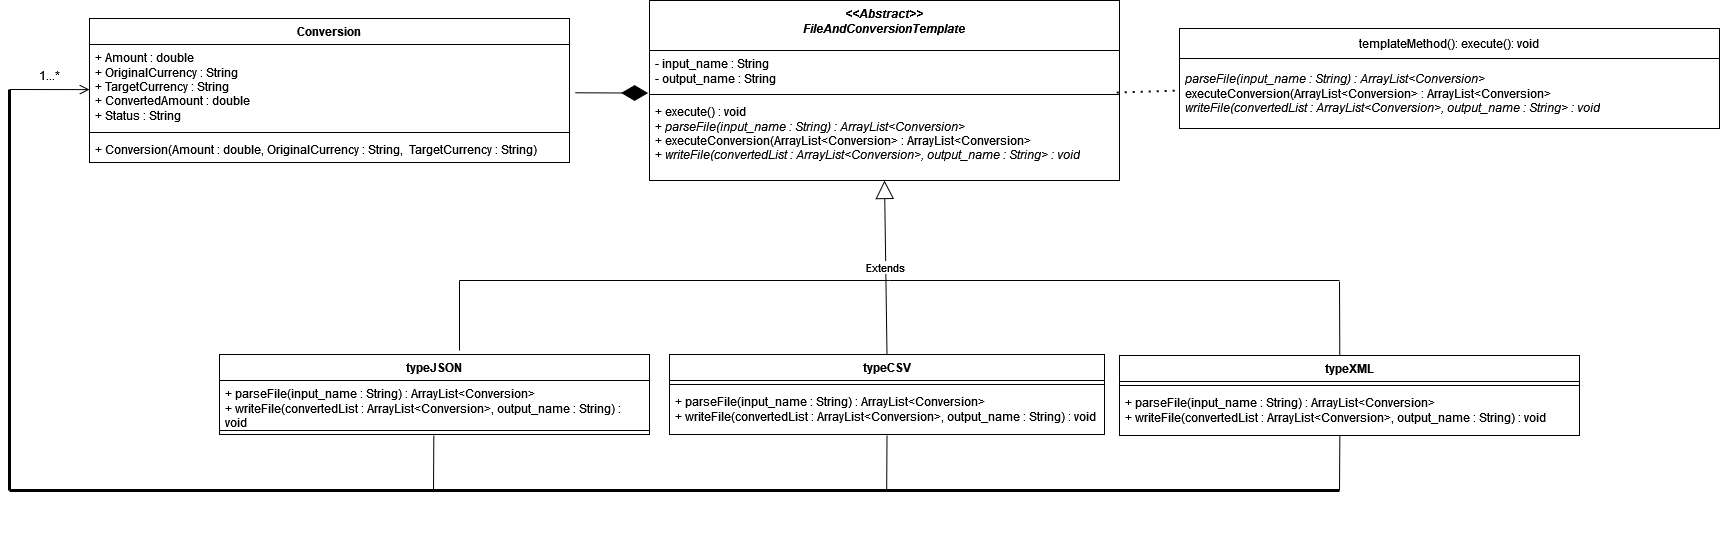

The diagram above was exported from draw.io. Its source (the exported page's mxGraphModel, read from the mxfile embedded in the PNG):
<mxGraphModel dx="1361" dy="1146" grid="1" gridSize="10" guides="1" tooltips="1" connect="1" arrows="1" fold="1" page="1" pageScale="1" pageWidth="827" pageHeight="1169" background="#ffffff" math="0" shadow="0">
  <root>
    <mxCell id="WIyWlLk6GJQsqaUBKTNV-0" />
    <mxCell id="WIyWlLk6GJQsqaUBKTNV-1" parent="WIyWlLk6GJQsqaUBKTNV-0" />
    <mxCell id="uIzPWoTudGVcXvFSjD52-0" value="&lt;div&gt;&lt;i&gt;&amp;lt;&amp;lt;Abstract&amp;gt;&amp;gt;&lt;/i&gt;&lt;/div&gt;&lt;div&gt;&lt;i&gt;FileAndConversionTemplate&lt;/i&gt;&lt;br&gt;&lt;/div&gt;" style="swimlane;fontStyle=1;align=center;verticalAlign=top;childLayout=stackLayout;horizontal=1;startSize=50;horizontalStack=0;resizeParent=1;resizeParentMax=0;resizeLast=0;collapsible=1;marginBottom=0;whiteSpace=wrap;html=1;" vertex="1" parent="WIyWlLk6GJQsqaUBKTNV-1">
      <mxGeometry x="30" y="190" width="470" height="180" as="geometry" />
    </mxCell>
    <mxCell id="uIzPWoTudGVcXvFSjD52-1" value="&lt;div&gt;- input_name : String&lt;/div&gt;&lt;div&gt;- output_name : String&lt;br&gt;&lt;/div&gt;" style="text;strokeColor=none;fillColor=none;align=left;verticalAlign=top;spacingLeft=4;spacingRight=4;overflow=hidden;rotatable=0;points=[[0,0.5],[1,0.5]];portConstraint=eastwest;whiteSpace=wrap;html=1;" vertex="1" parent="uIzPWoTudGVcXvFSjD52-0">
      <mxGeometry y="50" width="470" height="40" as="geometry" />
    </mxCell>
    <mxCell id="uIzPWoTudGVcXvFSjD52-2" value="" style="line;strokeWidth=1;fillColor=none;align=left;verticalAlign=middle;spacingTop=-1;spacingLeft=3;spacingRight=3;rotatable=0;labelPosition=right;points=[];portConstraint=eastwest;strokeColor=inherit;" vertex="1" parent="uIzPWoTudGVcXvFSjD52-0">
      <mxGeometry y="90" width="470" height="8" as="geometry" />
    </mxCell>
    <mxCell id="uIzPWoTudGVcXvFSjD52-3" value="&lt;div&gt;+ execute() : void&lt;/div&gt;&lt;div&gt;+ &lt;i&gt;parseFile(input_name : String) : ArrayList&amp;lt;Conversion&amp;gt;&lt;/i&gt;&lt;br&gt;&lt;/div&gt;&lt;div&gt;+ executeConversion(ArrayList&amp;lt;Conversion&amp;gt; : ArrayList&amp;lt;Conversion&amp;gt;&lt;/div&gt;&lt;div&gt;+ &lt;i&gt;writeFile(convertedList : ArrayList&amp;lt;Conversion&amp;gt;, output_name : String&amp;gt; : void&lt;/i&gt;&lt;br&gt;&lt;/div&gt;" style="text;strokeColor=none;fillColor=none;align=left;verticalAlign=top;spacingLeft=4;spacingRight=4;overflow=hidden;rotatable=0;points=[[0,0.5],[1,0.5]];portConstraint=eastwest;whiteSpace=wrap;html=1;" vertex="1" parent="uIzPWoTudGVcXvFSjD52-0">
      <mxGeometry y="98" width="470" height="82" as="geometry" />
    </mxCell>
    <mxCell id="uIzPWoTudGVcXvFSjD52-16" value="Conversion" style="swimlane;fontStyle=1;align=center;verticalAlign=top;childLayout=stackLayout;horizontal=1;startSize=26;horizontalStack=0;resizeParent=1;resizeParentMax=0;resizeLast=0;collapsible=1;marginBottom=0;whiteSpace=wrap;html=1;" vertex="1" parent="WIyWlLk6GJQsqaUBKTNV-1">
      <mxGeometry x="-530" y="208" width="480" height="144" as="geometry" />
    </mxCell>
    <mxCell id="uIzPWoTudGVcXvFSjD52-17" value="&lt;div&gt;+ Amount : double&lt;/div&gt;&lt;div&gt;+ OriginalCurrency : String&lt;/div&gt;&lt;div&gt;+ TargetCurrency : String&lt;/div&gt;&lt;div&gt;+ ConvertedAmount : double&lt;/div&gt;&lt;div&gt;+ Status : String&lt;br&gt;&lt;/div&gt;" style="text;strokeColor=none;fillColor=none;align=left;verticalAlign=top;spacingLeft=4;spacingRight=4;overflow=hidden;rotatable=0;points=[[0,0.5],[1,0.5]];portConstraint=eastwest;whiteSpace=wrap;html=1;" vertex="1" parent="uIzPWoTudGVcXvFSjD52-16">
      <mxGeometry y="26" width="480" height="84" as="geometry" />
    </mxCell>
    <mxCell id="uIzPWoTudGVcXvFSjD52-18" value="" style="line;strokeWidth=1;fillColor=none;align=left;verticalAlign=middle;spacingTop=-1;spacingLeft=3;spacingRight=3;rotatable=0;labelPosition=right;points=[];portConstraint=eastwest;strokeColor=inherit;" vertex="1" parent="uIzPWoTudGVcXvFSjD52-16">
      <mxGeometry y="110" width="480" height="8" as="geometry" />
    </mxCell>
    <mxCell id="uIzPWoTudGVcXvFSjD52-19" value="+ Conversion(Amount : double, OriginalCurrency : String,&amp;nbsp; TargetCurrency : String)" style="text;strokeColor=none;fillColor=none;align=left;verticalAlign=top;spacingLeft=4;spacingRight=4;overflow=hidden;rotatable=0;points=[[0,0.5],[1,0.5]];portConstraint=eastwest;whiteSpace=wrap;html=1;" vertex="1" parent="uIzPWoTudGVcXvFSjD52-16">
      <mxGeometry y="118" width="480" height="26" as="geometry" />
    </mxCell>
    <mxCell id="uIzPWoTudGVcXvFSjD52-21" value="" style="endArrow=diamondThin;endFill=1;endSize=24;html=1;rounded=0;exitX=1.012;exitY=0.575;exitDx=0;exitDy=0;exitPerimeter=0;entryX=-0.003;entryY=1.064;entryDx=0;entryDy=0;entryPerimeter=0;" edge="1" parent="WIyWlLk6GJQsqaUBKTNV-1" source="uIzPWoTudGVcXvFSjD52-17" target="uIzPWoTudGVcXvFSjD52-1">
      <mxGeometry width="160" relative="1" as="geometry">
        <mxPoint x="-40" y="280" as="sourcePoint" />
        <mxPoint x="20" y="279.64" as="targetPoint" />
      </mxGeometry>
    </mxCell>
    <mxCell id="uIzPWoTudGVcXvFSjD52-22" value="typeJSON" style="swimlane;fontStyle=1;align=center;verticalAlign=top;childLayout=stackLayout;horizontal=1;startSize=26;horizontalStack=0;resizeParent=1;resizeParentMax=0;resizeLast=0;collapsible=1;marginBottom=0;whiteSpace=wrap;html=1;" vertex="1" parent="WIyWlLk6GJQsqaUBKTNV-1">
      <mxGeometry x="-400" y="544" width="430" height="80" as="geometry" />
    </mxCell>
    <mxCell id="uIzPWoTudGVcXvFSjD52-25" value="&lt;div&gt;+ parseFile(input_name : String) : ArrayList&amp;lt;Conversion&amp;gt;&lt;/div&gt;&lt;div&gt;+ writeFile(convertedList : ArrayList&amp;lt;Conversion&amp;gt;, output_name : String) : void&lt;br&gt;&lt;/div&gt;" style="text;strokeColor=none;fillColor=none;align=left;verticalAlign=top;spacingLeft=4;spacingRight=4;overflow=hidden;rotatable=0;points=[[0,0.5],[1,0.5]];portConstraint=eastwest;whiteSpace=wrap;html=1;" vertex="1" parent="uIzPWoTudGVcXvFSjD52-22">
      <mxGeometry y="26" width="430" height="46" as="geometry" />
    </mxCell>
    <mxCell id="uIzPWoTudGVcXvFSjD52-24" value="" style="line;strokeWidth=1;fillColor=none;align=left;verticalAlign=middle;spacingTop=-1;spacingLeft=3;spacingRight=3;rotatable=0;labelPosition=right;points=[];portConstraint=eastwest;strokeColor=inherit;" vertex="1" parent="uIzPWoTudGVcXvFSjD52-22">
      <mxGeometry y="72" width="430" height="8" as="geometry" />
    </mxCell>
    <mxCell id="uIzPWoTudGVcXvFSjD52-29" value="typeCSV" style="swimlane;fontStyle=1;align=center;verticalAlign=top;childLayout=stackLayout;horizontal=1;startSize=26;horizontalStack=0;resizeParent=1;resizeParentMax=0;resizeLast=0;collapsible=1;marginBottom=0;whiteSpace=wrap;html=1;" vertex="1" parent="WIyWlLk6GJQsqaUBKTNV-1">
      <mxGeometry x="50" y="544" width="435" height="80" as="geometry" />
    </mxCell>
    <mxCell id="uIzPWoTudGVcXvFSjD52-30" value="" style="line;strokeWidth=1;fillColor=none;align=left;verticalAlign=middle;spacingTop=-1;spacingLeft=3;spacingRight=3;rotatable=0;labelPosition=right;points=[];portConstraint=eastwest;strokeColor=inherit;" vertex="1" parent="uIzPWoTudGVcXvFSjD52-29">
      <mxGeometry y="26" width="435" height="8" as="geometry" />
    </mxCell>
    <mxCell id="uIzPWoTudGVcXvFSjD52-31" value="&lt;div&gt;+ parseFile(input_name : String) : ArrayList&amp;lt;Conversion&amp;gt;&lt;/div&gt;&lt;div&gt;+ writeFile(convertedList : ArrayList&amp;lt;Conversion&amp;gt;, output_name : String) : void&lt;br&gt;&lt;/div&gt;" style="text;strokeColor=none;fillColor=none;align=left;verticalAlign=top;spacingLeft=4;spacingRight=4;overflow=hidden;rotatable=0;points=[[0,0.5],[1,0.5]];portConstraint=eastwest;whiteSpace=wrap;html=1;" vertex="1" parent="uIzPWoTudGVcXvFSjD52-29">
      <mxGeometry y="34" width="435" height="46" as="geometry" />
    </mxCell>
    <mxCell id="uIzPWoTudGVcXvFSjD52-32" value="typeXML" style="swimlane;fontStyle=1;align=center;verticalAlign=top;childLayout=stackLayout;horizontal=1;startSize=26;horizontalStack=0;resizeParent=1;resizeParentMax=0;resizeLast=0;collapsible=1;marginBottom=0;whiteSpace=wrap;html=1;" vertex="1" parent="WIyWlLk6GJQsqaUBKTNV-1">
      <mxGeometry x="500" y="545" width="460" height="80" as="geometry" />
    </mxCell>
    <mxCell id="uIzPWoTudGVcXvFSjD52-33" value="" style="line;strokeWidth=1;fillColor=none;align=left;verticalAlign=middle;spacingTop=-1;spacingLeft=3;spacingRight=3;rotatable=0;labelPosition=right;points=[];portConstraint=eastwest;strokeColor=inherit;" vertex="1" parent="uIzPWoTudGVcXvFSjD52-32">
      <mxGeometry y="26" width="460" height="8" as="geometry" />
    </mxCell>
    <mxCell id="uIzPWoTudGVcXvFSjD52-34" value="&lt;div&gt;+ parseFile(input_name : String) : ArrayList&amp;lt;Conversion&amp;gt;&lt;/div&gt;&lt;div&gt;+ writeFile(convertedList : ArrayList&amp;lt;Conversion&amp;gt;, output_name : String) : void&lt;br&gt;&lt;/div&gt;" style="text;strokeColor=none;fillColor=none;align=left;verticalAlign=top;spacingLeft=4;spacingRight=4;overflow=hidden;rotatable=0;points=[[0,0.5],[1,0.5]];portConstraint=eastwest;whiteSpace=wrap;html=1;" vertex="1" parent="uIzPWoTudGVcXvFSjD52-32">
      <mxGeometry y="34" width="460" height="46" as="geometry" />
    </mxCell>
    <mxCell id="uIzPWoTudGVcXvFSjD52-35" value="Extends" style="endArrow=block;endSize=16;endFill=0;html=1;rounded=0;exitX=0.5;exitY=0;exitDx=0;exitDy=0;entryX=0.5;entryY=1;entryDx=0;entryDy=0;" edge="1" parent="WIyWlLk6GJQsqaUBKTNV-1" source="uIzPWoTudGVcXvFSjD52-29" target="uIzPWoTudGVcXvFSjD52-0">
      <mxGeometry width="160" relative="1" as="geometry">
        <mxPoint x="270" y="520" as="sourcePoint" />
        <mxPoint x="270" y="400" as="targetPoint" />
      </mxGeometry>
    </mxCell>
    <mxCell id="uIzPWoTudGVcXvFSjD52-38" value="" style="endArrow=none;html=1;rounded=0;" edge="1" parent="WIyWlLk6GJQsqaUBKTNV-1">
      <mxGeometry width="50" height="50" relative="1" as="geometry">
        <mxPoint x="-160" y="470" as="sourcePoint" />
        <mxPoint x="270" y="470" as="targetPoint" />
      </mxGeometry>
    </mxCell>
    <mxCell id="uIzPWoTudGVcXvFSjD52-40" value="" style="endArrow=none;html=1;rounded=0;" edge="1" parent="WIyWlLk6GJQsqaUBKTNV-1">
      <mxGeometry width="50" height="50" relative="1" as="geometry">
        <mxPoint x="270" y="470" as="sourcePoint" />
        <mxPoint x="720" y="470" as="targetPoint" />
      </mxGeometry>
    </mxCell>
    <mxCell id="uIzPWoTudGVcXvFSjD52-41" value="" style="endArrow=none;html=1;rounded=0;" edge="1" parent="WIyWlLk6GJQsqaUBKTNV-1">
      <mxGeometry width="50" height="50" relative="1" as="geometry">
        <mxPoint x="-160" y="540" as="sourcePoint" />
        <mxPoint x="-160" y="470" as="targetPoint" />
      </mxGeometry>
    </mxCell>
    <mxCell id="uIzPWoTudGVcXvFSjD52-42" value="" style="endArrow=none;html=1;rounded=0;" edge="1" parent="WIyWlLk6GJQsqaUBKTNV-1">
      <mxGeometry width="50" height="50" relative="1" as="geometry">
        <mxPoint x="720.29" y="545" as="sourcePoint" />
        <mxPoint x="720" y="471" as="targetPoint" />
      </mxGeometry>
    </mxCell>
    <mxCell id="uIzPWoTudGVcXvFSjD52-43" value="" style="endArrow=open;startArrow=none;endFill=0;startFill=0;endSize=8;html=1;verticalAlign=bottom;labelBackgroundColor=none;strokeWidth=1;rounded=0;" edge="1" parent="WIyWlLk6GJQsqaUBKTNV-1">
      <mxGeometry width="160" relative="1" as="geometry">
        <mxPoint x="-610" y="279" as="sourcePoint" />
        <mxPoint x="-530" y="279.09" as="targetPoint" />
      </mxGeometry>
    </mxCell>
    <mxCell id="uIzPWoTudGVcXvFSjD52-47" value="" style="endArrow=none;startArrow=none;endFill=0;startFill=0;endSize=8;html=1;verticalAlign=bottom;labelBackgroundColor=none;strokeWidth=3;rounded=0;" edge="1" parent="WIyWlLk6GJQsqaUBKTNV-1">
      <mxGeometry width="160" relative="1" as="geometry">
        <mxPoint x="-610" y="680" as="sourcePoint" />
        <mxPoint x="-610" y="279.09000000000003" as="targetPoint" />
      </mxGeometry>
    </mxCell>
    <mxCell id="uIzPWoTudGVcXvFSjD52-48" value="" style="endArrow=none;startArrow=none;endFill=0;startFill=0;endSize=8;html=1;verticalAlign=bottom;labelBackgroundColor=none;strokeWidth=3;rounded=0;" edge="1" parent="WIyWlLk6GJQsqaUBKTNV-1">
      <mxGeometry width="160" relative="1" as="geometry">
        <mxPoint x="-610" y="680" as="sourcePoint" />
        <mxPoint x="720" y="680" as="targetPoint" />
      </mxGeometry>
    </mxCell>
    <mxCell id="uIzPWoTudGVcXvFSjD52-49" value="" style="endArrow=none;html=1;rounded=0;" edge="1" parent="WIyWlLk6GJQsqaUBKTNV-1">
      <mxGeometry width="50" height="50" relative="1" as="geometry">
        <mxPoint x="-186" y="680" as="sourcePoint" />
        <mxPoint x="-185.67000000000002" y="625" as="targetPoint" />
      </mxGeometry>
    </mxCell>
    <mxCell id="uIzPWoTudGVcXvFSjD52-50" value="" style="endArrow=none;html=1;rounded=0;" edge="1" parent="WIyWlLk6GJQsqaUBKTNV-1">
      <mxGeometry width="50" height="50" relative="1" as="geometry">
        <mxPoint x="267.18" y="680" as="sourcePoint" />
        <mxPoint x="267.51" y="625" as="targetPoint" />
      </mxGeometry>
    </mxCell>
    <mxCell id="uIzPWoTudGVcXvFSjD52-51" value="" style="endArrow=none;html=1;rounded=0;" edge="1" parent="WIyWlLk6GJQsqaUBKTNV-1">
      <mxGeometry width="50" height="50" relative="1" as="geometry">
        <mxPoint x="720" y="680" as="sourcePoint" />
        <mxPoint x="720.3299999999999" y="625" as="targetPoint" />
      </mxGeometry>
    </mxCell>
    <mxCell id="uIzPWoTudGVcXvFSjD52-52" value="1...*" style="text;html=1;align=center;verticalAlign=middle;whiteSpace=wrap;rounded=0;" vertex="1" parent="WIyWlLk6GJQsqaUBKTNV-1">
      <mxGeometry x="-600" y="250" width="60" height="30" as="geometry" />
    </mxCell>
    <mxCell id="uIzPWoTudGVcXvFSjD52-53" value="" style="text;strokeColor=none;fillColor=none;align=left;verticalAlign=middle;spacingTop=-1;spacingLeft=4;spacingRight=4;rotatable=0;labelPosition=right;points=[];portConstraint=eastwest;" vertex="1" parent="WIyWlLk6GJQsqaUBKTNV-1">
      <mxGeometry x="-70" y="700" width="230" height="40" as="geometry" />
    </mxCell>
    <mxCell id="uIzPWoTudGVcXvFSjD52-56" value="templateMethod(): execute(): void" style="swimlane;fontStyle=0;childLayout=stackLayout;horizontal=1;startSize=30;horizontalStack=0;resizeParent=1;resizeParentMax=0;resizeLast=0;collapsible=1;marginBottom=0;whiteSpace=wrap;html=1;" vertex="1" parent="WIyWlLk6GJQsqaUBKTNV-1">
      <mxGeometry x="560" y="218" width="540" height="100" as="geometry" />
    </mxCell>
    <mxCell id="uIzPWoTudGVcXvFSjD52-57" value="&lt;div&gt;&lt;i&gt;parseFile(input_name : String) : ArrayList&amp;lt;Conversion&amp;gt;&lt;/i&gt;&lt;br&gt;&lt;/div&gt;&lt;div&gt;executeConversion(ArrayList&amp;lt;Conversion&amp;gt; : ArrayList&amp;lt;Conversion&amp;gt;&lt;/div&gt;&lt;i&gt;writeFile(convertedList : ArrayList&amp;lt;Conversion&amp;gt;, output_name : String&amp;gt; : void&lt;/i&gt;" style="text;strokeColor=none;fillColor=none;align=left;verticalAlign=middle;spacingLeft=4;spacingRight=4;overflow=hidden;points=[[0,0.5],[1,0.5]];portConstraint=eastwest;rotatable=0;whiteSpace=wrap;html=1;" vertex="1" parent="uIzPWoTudGVcXvFSjD52-56">
      <mxGeometry y="30" width="540" height="70" as="geometry" />
    </mxCell>
    <mxCell id="uIzPWoTudGVcXvFSjD52-60" value="" style="endArrow=none;dashed=1;html=1;dashPattern=1 3;strokeWidth=2;rounded=0;exitX=0.994;exitY=-0.073;exitDx=0;exitDy=0;exitPerimeter=0;" edge="1" parent="WIyWlLk6GJQsqaUBKTNV-1" source="uIzPWoTudGVcXvFSjD52-3">
      <mxGeometry width="50" height="50" relative="1" as="geometry">
        <mxPoint x="510" y="330" as="sourcePoint" />
        <mxPoint x="560" y="280" as="targetPoint" />
      </mxGeometry>
    </mxCell>
  </root>
</mxGraphModel>